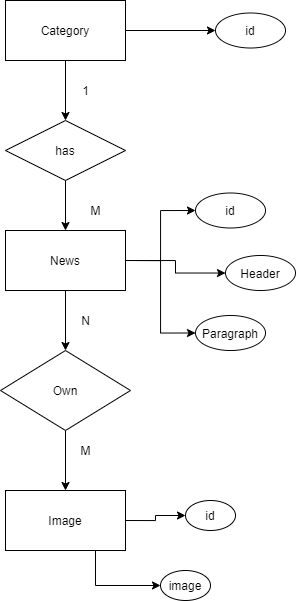

The diagram above was exported from draw.io. Its source (the exported page's mxGraphModel, read from the mxfile embedded in the PNG):
<mxGraphModel dx="1296" dy="655" grid="1" gridSize="10" guides="1" tooltips="1" connect="1" arrows="1" fold="1" page="1" pageScale="1" pageWidth="850" pageHeight="1100" math="0" shadow="0">
  <root>
    <mxCell id="0" />
    <mxCell id="1" parent="0" />
    <mxCell id="sVb5FWtmqvxj3Nt8n9me-12" value="" style="edgeStyle=orthogonalEdgeStyle;rounded=0;orthogonalLoop=1;jettySize=auto;html=1;" edge="1" parent="1" source="sVb5FWtmqvxj3Nt8n9me-1" target="sVb5FWtmqvxj3Nt8n9me-2">
      <mxGeometry relative="1" as="geometry" />
    </mxCell>
    <mxCell id="sVb5FWtmqvxj3Nt8n9me-33" style="edgeStyle=orthogonalEdgeStyle;rounded=0;orthogonalLoop=1;jettySize=auto;html=1;exitX=1;exitY=0.5;exitDx=0;exitDy=0;entryX=0.5;entryY=1;entryDx=0;entryDy=0;" edge="1" parent="1" source="sVb5FWtmqvxj3Nt8n9me-1" target="sVb5FWtmqvxj3Nt8n9me-32">
      <mxGeometry relative="1" as="geometry" />
    </mxCell>
    <mxCell id="sVb5FWtmqvxj3Nt8n9me-1" value="Category" style="rounded=0;whiteSpace=wrap;html=1;" vertex="1" parent="1">
      <mxGeometry x="370" y="60" width="120" height="60" as="geometry" />
    </mxCell>
    <mxCell id="sVb5FWtmqvxj3Nt8n9me-11" value="" style="edgeStyle=orthogonalEdgeStyle;rounded=0;orthogonalLoop=1;jettySize=auto;html=1;" edge="1" parent="1" source="sVb5FWtmqvxj3Nt8n9me-2" target="sVb5FWtmqvxj3Nt8n9me-4">
      <mxGeometry relative="1" as="geometry" />
    </mxCell>
    <mxCell id="sVb5FWtmqvxj3Nt8n9me-2" value="has" style="rhombus;whiteSpace=wrap;html=1;" vertex="1" parent="1">
      <mxGeometry x="370" y="180" width="120" height="60" as="geometry" />
    </mxCell>
    <mxCell id="sVb5FWtmqvxj3Nt8n9me-9" value="" style="edgeStyle=orthogonalEdgeStyle;rounded=0;orthogonalLoop=1;jettySize=auto;html=1;" edge="1" parent="1" source="sVb5FWtmqvxj3Nt8n9me-4" target="sVb5FWtmqvxj3Nt8n9me-5">
      <mxGeometry relative="1" as="geometry" />
    </mxCell>
    <mxCell id="sVb5FWtmqvxj3Nt8n9me-35" style="edgeStyle=orthogonalEdgeStyle;rounded=0;orthogonalLoop=1;jettySize=auto;html=1;exitX=1;exitY=0.5;exitDx=0;exitDy=0;entryX=0.5;entryY=1;entryDx=0;entryDy=0;" edge="1" parent="1" source="sVb5FWtmqvxj3Nt8n9me-4" target="sVb5FWtmqvxj3Nt8n9me-34">
      <mxGeometry relative="1" as="geometry" />
    </mxCell>
    <mxCell id="sVb5FWtmqvxj3Nt8n9me-36" style="edgeStyle=orthogonalEdgeStyle;rounded=0;orthogonalLoop=1;jettySize=auto;html=1;exitX=1;exitY=0.5;exitDx=0;exitDy=0;" edge="1" parent="1" source="sVb5FWtmqvxj3Nt8n9me-4" target="sVb5FWtmqvxj3Nt8n9me-29">
      <mxGeometry relative="1" as="geometry" />
    </mxCell>
    <mxCell id="sVb5FWtmqvxj3Nt8n9me-37" style="edgeStyle=orthogonalEdgeStyle;rounded=0;orthogonalLoop=1;jettySize=auto;html=1;exitX=1;exitY=0.5;exitDx=0;exitDy=0;entryX=0.5;entryY=1;entryDx=0;entryDy=0;" edge="1" parent="1" source="sVb5FWtmqvxj3Nt8n9me-4" target="sVb5FWtmqvxj3Nt8n9me-20">
      <mxGeometry relative="1" as="geometry" />
    </mxCell>
    <mxCell id="sVb5FWtmqvxj3Nt8n9me-4" value="News" style="rounded=0;whiteSpace=wrap;html=1;" vertex="1" parent="1">
      <mxGeometry x="370" y="290" width="120" height="60" as="geometry" />
    </mxCell>
    <mxCell id="sVb5FWtmqvxj3Nt8n9me-10" value="" style="edgeStyle=orthogonalEdgeStyle;rounded=0;orthogonalLoop=1;jettySize=auto;html=1;" edge="1" parent="1" source="sVb5FWtmqvxj3Nt8n9me-5" target="sVb5FWtmqvxj3Nt8n9me-6">
      <mxGeometry relative="1" as="geometry" />
    </mxCell>
    <mxCell id="sVb5FWtmqvxj3Nt8n9me-5" value="Own" style="rhombus;whiteSpace=wrap;html=1;" vertex="1" parent="1">
      <mxGeometry x="365" y="410" width="130" height="80" as="geometry" />
    </mxCell>
    <mxCell id="sVb5FWtmqvxj3Nt8n9me-24" style="edgeStyle=orthogonalEdgeStyle;rounded=0;orthogonalLoop=1;jettySize=auto;html=1;exitX=1;exitY=0.5;exitDx=0;exitDy=0;entryX=0;entryY=0.5;entryDx=0;entryDy=0;" edge="1" parent="1" source="sVb5FWtmqvxj3Nt8n9me-6" target="sVb5FWtmqvxj3Nt8n9me-22">
      <mxGeometry relative="1" as="geometry" />
    </mxCell>
    <mxCell id="sVb5FWtmqvxj3Nt8n9me-25" style="edgeStyle=orthogonalEdgeStyle;rounded=0;orthogonalLoop=1;jettySize=auto;html=1;exitX=0.75;exitY=1;exitDx=0;exitDy=0;entryX=0;entryY=0.5;entryDx=0;entryDy=0;" edge="1" parent="1" source="sVb5FWtmqvxj3Nt8n9me-6" target="sVb5FWtmqvxj3Nt8n9me-23">
      <mxGeometry relative="1" as="geometry" />
    </mxCell>
    <mxCell id="sVb5FWtmqvxj3Nt8n9me-6" value="Image" style="rounded=0;whiteSpace=wrap;html=1;" vertex="1" parent="1">
      <mxGeometry x="370" y="550" width="120" height="60" as="geometry" />
    </mxCell>
    <mxCell id="sVb5FWtmqvxj3Nt8n9me-13" value="1" style="text;html=1;align=center;verticalAlign=middle;resizable=0;points=[];autosize=1;" vertex="1" parent="1">
      <mxGeometry x="440" y="140" width="20" height="20" as="geometry" />
    </mxCell>
    <mxCell id="sVb5FWtmqvxj3Nt8n9me-14" value="M" style="text;html=1;align=center;verticalAlign=middle;resizable=0;points=[];autosize=1;" vertex="1" parent="1">
      <mxGeometry x="445" y="260" width="30" height="20" as="geometry" />
    </mxCell>
    <mxCell id="sVb5FWtmqvxj3Nt8n9me-15" value="N" style="text;html=1;align=center;verticalAlign=middle;resizable=0;points=[];autosize=1;" vertex="1" parent="1">
      <mxGeometry x="440" y="370" width="20" height="20" as="geometry" />
    </mxCell>
    <mxCell id="sVb5FWtmqvxj3Nt8n9me-17" value="M" style="text;html=1;align=center;verticalAlign=middle;resizable=0;points=[];autosize=1;" vertex="1" parent="1">
      <mxGeometry x="435" y="500" width="30" height="20" as="geometry" />
    </mxCell>
    <mxCell id="sVb5FWtmqvxj3Nt8n9me-20" value="Paragraph" style="ellipse;whiteSpace=wrap;html=1;direction=south;" vertex="1" parent="1">
      <mxGeometry x="560" y="375" width="70" height="35" as="geometry" />
    </mxCell>
    <mxCell id="sVb5FWtmqvxj3Nt8n9me-22" value="id" style="ellipse;whiteSpace=wrap;html=1;" vertex="1" parent="1">
      <mxGeometry x="550" y="560" width="50" height="30" as="geometry" />
    </mxCell>
    <mxCell id="sVb5FWtmqvxj3Nt8n9me-23" value="image" style="ellipse;whiteSpace=wrap;html=1;" vertex="1" parent="1">
      <mxGeometry x="525" y="630" width="50" height="30" as="geometry" />
    </mxCell>
    <mxCell id="sVb5FWtmqvxj3Nt8n9me-29" value="Header" style="ellipse;whiteSpace=wrap;html=1;direction=south;" vertex="1" parent="1">
      <mxGeometry x="590" y="315" width="70" height="35" as="geometry" />
    </mxCell>
    <mxCell id="sVb5FWtmqvxj3Nt8n9me-32" value="id" style="ellipse;whiteSpace=wrap;html=1;direction=south;" vertex="1" parent="1">
      <mxGeometry x="580" y="72.5" width="70" height="35" as="geometry" />
    </mxCell>
    <mxCell id="sVb5FWtmqvxj3Nt8n9me-34" value="id" style="ellipse;whiteSpace=wrap;html=1;direction=south;" vertex="1" parent="1">
      <mxGeometry x="560" y="252.5" width="70" height="35" as="geometry" />
    </mxCell>
  </root>
</mxGraphModel>